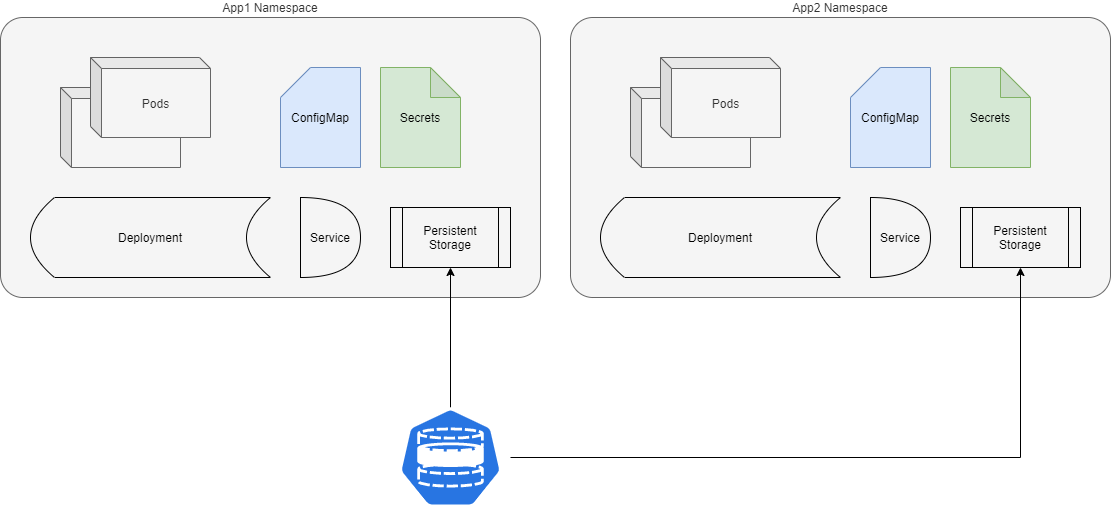

The diagram above was exported from draw.io. Its source (the exported page's mxGraphModel, read from the mxfile embedded in the PNG):
<mxGraphModel dx="1024" dy="584" grid="1" gridSize="10" guides="1" tooltips="1" connect="1" arrows="1" fold="1" page="1" pageScale="1" pageWidth="1169" pageHeight="827" math="0" shadow="0">
  <root>
    <mxCell id="LUwK5FCQk9RNfUpHNK-K-0" />
    <mxCell id="LUwK5FCQk9RNfUpHNK-K-1" parent="LUwK5FCQk9RNfUpHNK-K-0" />
    <mxCell id="LUwK5FCQk9RNfUpHNK-K-2" value="App1 Namespace" style="rounded=1;whiteSpace=wrap;html=1;strokeWidth=1;fillColor=#f5f5f5;arcSize=8;labelPosition=center;verticalLabelPosition=top;align=center;verticalAlign=bottom;strokeColor=#666666;fontColor=#333333;" parent="LUwK5FCQk9RNfUpHNK-K-1" vertex="1">
      <mxGeometry x="50" y="60" width="540" height="280" as="geometry" />
    </mxCell>
    <mxCell id="LUwK5FCQk9RNfUpHNK-K-5" value="Pods" style="shape=cube;whiteSpace=wrap;html=1;boundedLbl=1;backgroundOutline=1;darkOpacity=0.05;darkOpacity2=0.1;strokeWidth=1;fillColor=#f5f5f5;size=11;strokeColor=#666666;fontColor=#333333;" parent="LUwK5FCQk9RNfUpHNK-K-1" vertex="1">
      <mxGeometry x="110" y="130" width="120" height="80" as="geometry" />
    </mxCell>
    <mxCell id="LUwK5FCQk9RNfUpHNK-K-6" value="Pods" style="shape=cube;whiteSpace=wrap;html=1;boundedLbl=1;backgroundOutline=1;darkOpacity=0.05;darkOpacity2=0.1;strokeWidth=1;fillColor=#f5f5f5;size=11;strokeColor=#666666;fontColor=#333333;" parent="LUwK5FCQk9RNfUpHNK-K-1" vertex="1">
      <mxGeometry x="140" y="100" width="120" height="80" as="geometry" />
    </mxCell>
    <mxCell id="LUwK5FCQk9RNfUpHNK-K-7" value="ConfigMap" style="shape=card;whiteSpace=wrap;html=1;strokeWidth=1;fillColor=#dae8fc;strokeColor=#6c8ebf;" parent="LUwK5FCQk9RNfUpHNK-K-1" vertex="1">
      <mxGeometry x="330" y="110" width="80" height="100" as="geometry" />
    </mxCell>
    <mxCell id="LUwK5FCQk9RNfUpHNK-K-8" value="Secrets" style="shape=note;whiteSpace=wrap;html=1;backgroundOutline=1;darkOpacity=0.05;strokeWidth=1;fillColor=#d5e8d4;strokeColor=#82b366;" parent="LUwK5FCQk9RNfUpHNK-K-1" vertex="1">
      <mxGeometry x="430" y="110" width="80" height="100" as="geometry" />
    </mxCell>
    <mxCell id="LUwK5FCQk9RNfUpHNK-K-9" value="Deployment" style="shape=dataStorage;whiteSpace=wrap;html=1;strokeWidth=1;fillColor=none;" parent="LUwK5FCQk9RNfUpHNK-K-1" vertex="1">
      <mxGeometry x="80" y="240" width="240" height="80" as="geometry" />
    </mxCell>
    <mxCell id="LUwK5FCQk9RNfUpHNK-K-11" value="Service" style="shape=or;whiteSpace=wrap;html=1;strokeWidth=1;fillColor=none;" parent="LUwK5FCQk9RNfUpHNK-K-1" vertex="1">
      <mxGeometry x="350" y="240" width="60" height="80" as="geometry" />
    </mxCell>
    <mxCell id="LUwK5FCQk9RNfUpHNK-K-13" value="Persistent&lt;br&gt;Storage" style="shape=process;whiteSpace=wrap;html=1;backgroundOutline=1;strokeWidth=1;fillColor=none;" parent="LUwK5FCQk9RNfUpHNK-K-1" vertex="1">
      <mxGeometry x="440" y="250" width="120" height="60" as="geometry" />
    </mxCell>
    <mxCell id="LUwK5FCQk9RNfUpHNK-K-14" value="App2 Namespace" style="rounded=1;whiteSpace=wrap;html=1;strokeWidth=1;fillColor=#f5f5f5;arcSize=8;labelPosition=center;verticalLabelPosition=top;align=center;verticalAlign=bottom;strokeColor=#666666;fontColor=#333333;" parent="LUwK5FCQk9RNfUpHNK-K-1" vertex="1">
      <mxGeometry x="620" y="60" width="540" height="280" as="geometry" />
    </mxCell>
    <mxCell id="LUwK5FCQk9RNfUpHNK-K-15" value="Pods" style="shape=cube;whiteSpace=wrap;html=1;boundedLbl=1;backgroundOutline=1;darkOpacity=0.05;darkOpacity2=0.1;strokeWidth=1;fillColor=#f5f5f5;size=11;strokeColor=#666666;fontColor=#333333;" parent="LUwK5FCQk9RNfUpHNK-K-1" vertex="1">
      <mxGeometry x="680" y="130" width="120" height="80" as="geometry" />
    </mxCell>
    <mxCell id="LUwK5FCQk9RNfUpHNK-K-16" value="Pods" style="shape=cube;whiteSpace=wrap;html=1;boundedLbl=1;backgroundOutline=1;darkOpacity=0.05;darkOpacity2=0.1;strokeWidth=1;fillColor=#f5f5f5;size=11;strokeColor=#666666;fontColor=#333333;" parent="LUwK5FCQk9RNfUpHNK-K-1" vertex="1">
      <mxGeometry x="710" y="100" width="120" height="80" as="geometry" />
    </mxCell>
    <mxCell id="LUwK5FCQk9RNfUpHNK-K-17" value="ConfigMap" style="shape=card;whiteSpace=wrap;html=1;strokeWidth=1;fillColor=#dae8fc;strokeColor=#6c8ebf;" parent="LUwK5FCQk9RNfUpHNK-K-1" vertex="1">
      <mxGeometry x="900" y="110" width="80" height="100" as="geometry" />
    </mxCell>
    <mxCell id="LUwK5FCQk9RNfUpHNK-K-18" value="Secrets" style="shape=note;whiteSpace=wrap;html=1;backgroundOutline=1;darkOpacity=0.05;strokeWidth=1;fillColor=#d5e8d4;strokeColor=#82b366;" parent="LUwK5FCQk9RNfUpHNK-K-1" vertex="1">
      <mxGeometry x="1000" y="110" width="80" height="100" as="geometry" />
    </mxCell>
    <mxCell id="LUwK5FCQk9RNfUpHNK-K-19" value="Deployment" style="shape=dataStorage;whiteSpace=wrap;html=1;strokeWidth=1;fillColor=none;" parent="LUwK5FCQk9RNfUpHNK-K-1" vertex="1">
      <mxGeometry x="650" y="240" width="240" height="80" as="geometry" />
    </mxCell>
    <mxCell id="LUwK5FCQk9RNfUpHNK-K-20" value="Service" style="shape=or;whiteSpace=wrap;html=1;strokeWidth=1;fillColor=none;" parent="LUwK5FCQk9RNfUpHNK-K-1" vertex="1">
      <mxGeometry x="920" y="240" width="60" height="80" as="geometry" />
    </mxCell>
    <mxCell id="LUwK5FCQk9RNfUpHNK-K-21" value="Persistent&lt;br&gt;Storage" style="shape=process;whiteSpace=wrap;html=1;backgroundOutline=1;strokeWidth=1;fillColor=none;" parent="LUwK5FCQk9RNfUpHNK-K-1" vertex="1">
      <mxGeometry x="1010" y="250" width="120" height="60" as="geometry" />
    </mxCell>
    <mxCell id="LUwK5FCQk9RNfUpHNK-K-23" style="edgeStyle=orthogonalEdgeStyle;rounded=0;orthogonalLoop=1;jettySize=auto;html=1;entryX=0.5;entryY=1;entryDx=0;entryDy=0;" parent="LUwK5FCQk9RNfUpHNK-K-1" source="LUwK5FCQk9RNfUpHNK-K-22" target="LUwK5FCQk9RNfUpHNK-K-13" edge="1">
      <mxGeometry relative="1" as="geometry" />
    </mxCell>
    <mxCell id="LUwK5FCQk9RNfUpHNK-K-24" style="edgeStyle=orthogonalEdgeStyle;rounded=0;orthogonalLoop=1;jettySize=auto;html=1;" parent="LUwK5FCQk9RNfUpHNK-K-1" source="LUwK5FCQk9RNfUpHNK-K-22" target="LUwK5FCQk9RNfUpHNK-K-21" edge="1">
      <mxGeometry relative="1" as="geometry" />
    </mxCell>
    <mxCell id="LUwK5FCQk9RNfUpHNK-K-22" value="" style="html=1;dashed=0;whitespace=wrap;fillColor=#2875E2;strokeColor=#ffffff;points=[[0.005,0.63,0],[0.1,0.2,0],[0.9,0.2,0],[0.5,0,0],[0.995,0.63,0],[0.72,0.99,0],[0.5,1,0],[0.28,0.99,0]];shape=mxgraph.kubernetes.icon;prIcon=sc" parent="LUwK5FCQk9RNfUpHNK-K-1" vertex="1">
      <mxGeometry x="440" y="450" width="120" height="100" as="geometry" />
    </mxCell>
  </root>
</mxGraphModel>